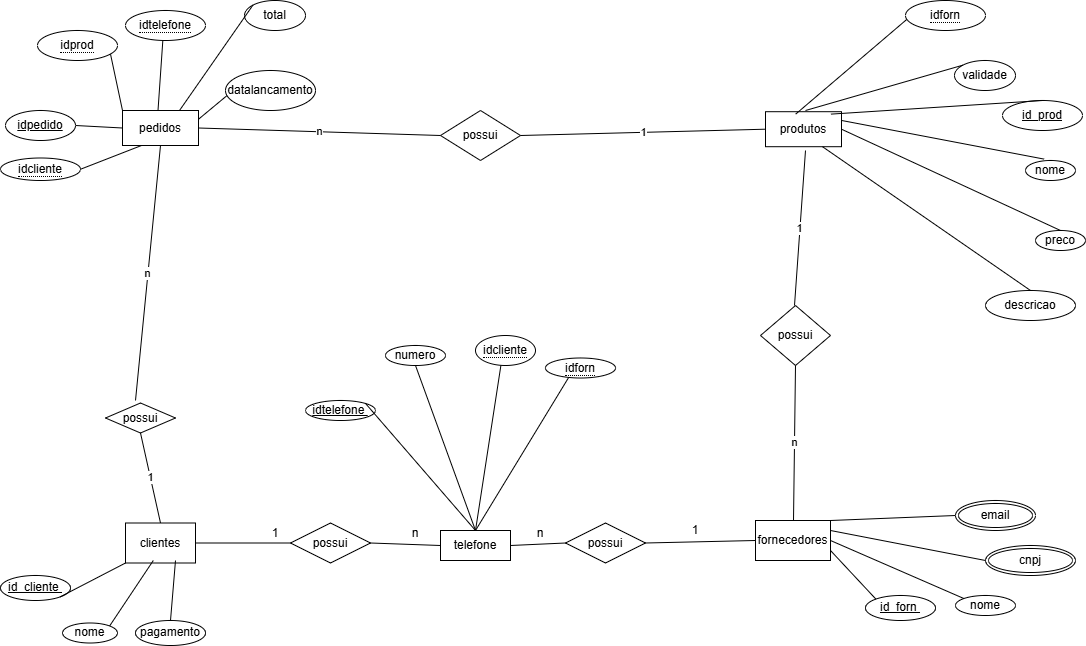

The diagram above was exported from draw.io. Its source (the exported page's mxGraphModel, read from the mxfile embedded in the PNG):
<mxGraphModel dx="2000" dy="1707" grid="1" gridSize="10" guides="1" tooltips="1" connect="1" arrows="1" fold="1" page="1" pageScale="1" pageWidth="827" pageHeight="1169" math="0" shadow="0">
  <root>
    <mxCell id="0" />
    <mxCell id="1" parent="0" />
    <mxCell id="KjHDTzAOCKiBboTc5KuN-144" value="clientes" style="rounded=0;whiteSpace=wrap;html=1;" parent="1" vertex="1">
      <mxGeometry x="-130" y="202.5" width="70" height="40" as="geometry" />
    </mxCell>
    <mxCell id="KjHDTzAOCKiBboTc5KuN-145" value="id_cliente&amp;nbsp;" style="ellipse;whiteSpace=wrap;html=1;align=center;fontStyle=4;" parent="1" vertex="1">
      <mxGeometry x="-255" y="255" width="70" height="25" as="geometry" />
    </mxCell>
    <mxCell id="KjHDTzAOCKiBboTc5KuN-147" value="pagamento" style="ellipse;whiteSpace=wrap;html=1;align=center;" parent="1" vertex="1">
      <mxGeometry x="-120" y="300" width="70" height="25" as="geometry" />
    </mxCell>
    <mxCell id="KjHDTzAOCKiBboTc5KuN-148" value="possui" style="rhombus;whiteSpace=wrap;html=1;" parent="1" vertex="1">
      <mxGeometry x="35" y="202.5" width="80" height="40" as="geometry" />
    </mxCell>
    <mxCell id="KjHDTzAOCKiBboTc5KuN-149" value="" style="endArrow=none;html=1;rounded=0;exitX=0;exitY=1;exitDx=0;exitDy=0;entryX=1;entryY=1;entryDx=0;entryDy=0;" parent="1" source="KjHDTzAOCKiBboTc5KuN-144" target="KjHDTzAOCKiBboTc5KuN-145" edge="1">
      <mxGeometry width="50" height="50" relative="1" as="geometry">
        <mxPoint x="-365" y="252.5" as="sourcePoint" />
        <mxPoint x="-315" y="202.5" as="targetPoint" />
      </mxGeometry>
    </mxCell>
    <mxCell id="KjHDTzAOCKiBboTc5KuN-161" value="telefone" style="rounded=0;whiteSpace=wrap;html=1;" parent="1" vertex="1">
      <mxGeometry x="185" y="210" width="70" height="30" as="geometry" />
    </mxCell>
    <mxCell id="KjHDTzAOCKiBboTc5KuN-162" value="idtelefone&amp;nbsp;" style="ellipse;whiteSpace=wrap;html=1;align=center;fontStyle=4;" parent="1" vertex="1">
      <mxGeometry x="50" y="80" width="70" height="20" as="geometry" />
    </mxCell>
    <mxCell id="KjHDTzAOCKiBboTc5KuN-164" value="numero" style="ellipse;whiteSpace=wrap;html=1;align=center;" parent="1" vertex="1">
      <mxGeometry x="130" y="25" width="60" height="20" as="geometry" />
    </mxCell>
    <mxCell id="KjHDTzAOCKiBboTc5KuN-173" value="" style="endArrow=none;html=1;rounded=0;exitX=1;exitY=0;exitDx=0;exitDy=0;entryX=0.5;entryY=0;entryDx=0;entryDy=0;" parent="1" source="KjHDTzAOCKiBboTc5KuN-162" target="KjHDTzAOCKiBboTc5KuN-161" edge="1">
      <mxGeometry width="50" height="50" relative="1" as="geometry">
        <mxPoint x="410" y="270" as="sourcePoint" />
        <mxPoint x="460" y="220" as="targetPoint" />
      </mxGeometry>
    </mxCell>
    <mxCell id="KjHDTzAOCKiBboTc5KuN-175" value="" style="endArrow=none;html=1;rounded=0;exitX=0.5;exitY=1;exitDx=0;exitDy=0;" parent="1" source="KjHDTzAOCKiBboTc5KuN-164" edge="1">
      <mxGeometry width="50" height="50" relative="1" as="geometry">
        <mxPoint x="128" y="304" as="sourcePoint" />
        <mxPoint x="220" y="210" as="targetPoint" />
      </mxGeometry>
    </mxCell>
    <mxCell id="KjHDTzAOCKiBboTc5KuN-177" value="" style="endArrow=none;html=1;rounded=0;exitX=0.5;exitY=0;exitDx=0;exitDy=0;entryX=0.5;entryY=0;entryDx=0;entryDy=0;" parent="1" source="7oZuGkgauvZtem1xAFJ2-6" target="KjHDTzAOCKiBboTc5KuN-161" edge="1">
      <mxGeometry width="50" height="50" relative="1" as="geometry">
        <mxPoint x="181.71572875253787" y="354.3933982822017" as="sourcePoint" />
        <mxPoint x="233" y="270" as="targetPoint" />
      </mxGeometry>
    </mxCell>
    <mxCell id="KjHDTzAOCKiBboTc5KuN-178" value="" style="endArrow=none;html=1;rounded=0;exitX=0.5;exitY=0;exitDx=0;exitDy=0;entryX=0.5;entryY=0;entryDx=0;entryDy=0;" parent="1" source="KjHDTzAOCKiBboTc5KuN-161" target="7oZuGkgauvZtem1xAFJ2-7" edge="1">
      <mxGeometry width="50" height="50" relative="1" as="geometry">
        <mxPoint x="148" y="324" as="sourcePoint" />
        <mxPoint x="260" y="345" as="targetPoint" />
      </mxGeometry>
    </mxCell>
    <mxCell id="KjHDTzAOCKiBboTc5KuN-186" value="" style="endArrow=none;html=1;rounded=0;entryX=0;entryY=0.5;entryDx=0;entryDy=0;exitX=1;exitY=0.5;exitDx=0;exitDy=0;" parent="1" source="KjHDTzAOCKiBboTc5KuN-148" target="KjHDTzAOCKiBboTc5KuN-161" edge="1">
      <mxGeometry width="50" height="50" relative="1" as="geometry">
        <mxPoint x="130" y="270" as="sourcePoint" />
        <mxPoint x="180" y="220" as="targetPoint" />
      </mxGeometry>
    </mxCell>
    <mxCell id="KjHDTzAOCKiBboTc5KuN-187" value="" style="endArrow=none;html=1;rounded=0;exitX=1;exitY=0.5;exitDx=0;exitDy=0;entryX=0;entryY=0.5;entryDx=0;entryDy=0;" parent="1" source="KjHDTzAOCKiBboTc5KuN-144" target="KjHDTzAOCKiBboTc5KuN-148" edge="1">
      <mxGeometry width="50" height="50" relative="1" as="geometry">
        <mxPoint x="130" y="270" as="sourcePoint" />
        <mxPoint x="180" y="220" as="targetPoint" />
      </mxGeometry>
    </mxCell>
    <mxCell id="KjHDTzAOCKiBboTc5KuN-188" value="1" style="text;html=1;align=center;verticalAlign=middle;whiteSpace=wrap;rounded=0;" parent="1" vertex="1">
      <mxGeometry x="-10" y="197.5" width="60" height="30" as="geometry" />
    </mxCell>
    <mxCell id="KjHDTzAOCKiBboTc5KuN-189" value="n" style="text;html=1;align=center;verticalAlign=middle;whiteSpace=wrap;rounded=0;" parent="1" vertex="1">
      <mxGeometry x="130" y="197.5" width="60" height="30" as="geometry" />
    </mxCell>
    <mxCell id="KjHDTzAOCKiBboTc5KuN-190" value="produtos" style="rounded=0;whiteSpace=wrap;html=1;" parent="1" vertex="1">
      <mxGeometry x="510" y="-208.8" width="76" height="35" as="geometry" />
    </mxCell>
    <mxCell id="KjHDTzAOCKiBboTc5KuN-191" value="id_prod" style="ellipse;whiteSpace=wrap;html=1;align=center;fontStyle=4;" parent="1" vertex="1">
      <mxGeometry x="747" y="-220" width="80" height="30" as="geometry" />
    </mxCell>
    <mxCell id="KjHDTzAOCKiBboTc5KuN-193" value="descricao" style="ellipse;whiteSpace=wrap;html=1;align=center;" parent="1" vertex="1">
      <mxGeometry x="730" y="-30" width="90" height="30" as="geometry" />
    </mxCell>
    <mxCell id="KjHDTzAOCKiBboTc5KuN-194" value="possui" style="rhombus;whiteSpace=wrap;html=1;" parent="1" vertex="1">
      <mxGeometry x="310" y="202.5" width="80" height="40" as="geometry" />
    </mxCell>
    <mxCell id="KjHDTzAOCKiBboTc5KuN-195" value="" style="endArrow=none;html=1;rounded=0;exitX=1;exitY=0.5;exitDx=0;exitDy=0;entryX=0;entryY=0.5;entryDx=0;entryDy=0;" parent="1" source="KjHDTzAOCKiBboTc5KuN-161" target="KjHDTzAOCKiBboTc5KuN-194" edge="1">
      <mxGeometry width="50" height="50" relative="1" as="geometry">
        <mxPoint x="370" y="310" as="sourcePoint" />
        <mxPoint x="420" y="260" as="targetPoint" />
      </mxGeometry>
    </mxCell>
    <mxCell id="KjHDTzAOCKiBboTc5KuN-197" value="" style="endArrow=none;html=1;rounded=0;entryX=0.861;entryY=0.069;entryDx=0;entryDy=0;exitX=0.5;exitY=0;exitDx=0;exitDy=0;entryPerimeter=0;" parent="1" source="KjHDTzAOCKiBboTc5KuN-191" target="KjHDTzAOCKiBboTc5KuN-190" edge="1">
      <mxGeometry width="50" height="50" relative="1" as="geometry">
        <mxPoint x="672.75" y="146.2" as="sourcePoint" />
        <mxPoint x="770.578" y="44.995000000000076" as="targetPoint" />
      </mxGeometry>
    </mxCell>
    <mxCell id="KjHDTzAOCKiBboTc5KuN-198" value="" style="endArrow=none;html=1;rounded=0;exitX=0.254;exitY=0.09;exitDx=0;exitDy=0;exitPerimeter=0;entryX=0.397;entryY=0.069;entryDx=0;entryDy=0;entryPerimeter=0;" parent="1" source="KjHDTzAOCKiBboTc5KuN-226" target="KjHDTzAOCKiBboTc5KuN-190" edge="1">
      <mxGeometry width="50" height="50" relative="1" as="geometry">
        <mxPoint x="797.75" y="156.2" as="sourcePoint" />
        <mxPoint x="610" y="-250" as="targetPoint" />
      </mxGeometry>
    </mxCell>
    <mxCell id="KjHDTzAOCKiBboTc5KuN-199" value="" style="endArrow=none;html=1;rounded=0;exitX=0.5;exitY=0;exitDx=0;exitDy=0;entryX=0.75;entryY=1;entryDx=0;entryDy=0;" parent="1" source="KjHDTzAOCKiBboTc5KuN-193" target="KjHDTzAOCKiBboTc5KuN-190" edge="1">
      <mxGeometry width="50" height="50" relative="1" as="geometry">
        <mxPoint x="672.75" y="146.2" as="sourcePoint" />
        <mxPoint x="781.75" y="43.7" as="targetPoint" />
      </mxGeometry>
    </mxCell>
    <mxCell id="KjHDTzAOCKiBboTc5KuN-200" value="n" style="text;html=1;align=center;verticalAlign=middle;whiteSpace=wrap;rounded=0;" parent="1" vertex="1">
      <mxGeometry x="255" y="197.5" width="60" height="30" as="geometry" />
    </mxCell>
    <mxCell id="KjHDTzAOCKiBboTc5KuN-202" value="fornecedores" style="rounded=0;whiteSpace=wrap;html=1;" parent="1" vertex="1">
      <mxGeometry x="500" y="200" width="75" height="40" as="geometry" />
    </mxCell>
    <mxCell id="KjHDTzAOCKiBboTc5KuN-203" value="id_forn&amp;nbsp;" style="ellipse;whiteSpace=wrap;html=1;align=center;fontStyle=4;" parent="1" vertex="1">
      <mxGeometry x="610" y="275" width="70" height="25" as="geometry" />
    </mxCell>
    <mxCell id="KjHDTzAOCKiBboTc5KuN-206" value="nome" style="ellipse;whiteSpace=wrap;html=1;align=center;" parent="1" vertex="1">
      <mxGeometry x="700" y="275" width="60" height="20" as="geometry" />
    </mxCell>
    <mxCell id="KjHDTzAOCKiBboTc5KuN-213" value="possui" style="rhombus;whiteSpace=wrap;html=1;" parent="1" vertex="1">
      <mxGeometry x="-150" y="82.5" width="70" height="30" as="geometry" />
    </mxCell>
    <mxCell id="KjHDTzAOCKiBboTc5KuN-215" value="1" style="endArrow=none;html=1;rounded=0;entryX=0.5;entryY=0;entryDx=0;entryDy=0;exitX=0.5;exitY=1;exitDx=0;exitDy=0;" parent="1" source="KjHDTzAOCKiBboTc5KuN-213" target="KjHDTzAOCKiBboTc5KuN-144" edge="1">
      <mxGeometry width="50" height="50" relative="1" as="geometry">
        <mxPoint x="10" y="510" as="sourcePoint" />
        <mxPoint x="60" y="460" as="targetPoint" />
      </mxGeometry>
    </mxCell>
    <mxCell id="KjHDTzAOCKiBboTc5KuN-226" value="&lt;span style=&quot;border-bottom: 1px dotted&quot;&gt;idforn&lt;/span&gt;" style="ellipse;whiteSpace=wrap;html=1;align=center;" parent="1" vertex="1">
      <mxGeometry x="650" y="-320" width="80" height="30" as="geometry" />
    </mxCell>
    <mxCell id="KjHDTzAOCKiBboTc5KuN-229" value="" style="endArrow=none;html=1;rounded=0;" parent="1" edge="1">
      <mxGeometry width="50" height="50" relative="1" as="geometry">
        <mxPoint x="-80" y="240" as="sourcePoint" />
        <mxPoint x="-85" y="300" as="targetPoint" />
      </mxGeometry>
    </mxCell>
    <mxCell id="7oZuGkgauvZtem1xAFJ2-1" value="nome" style="ellipse;whiteSpace=wrap;html=1;" vertex="1" parent="1">
      <mxGeometry x="-193" y="302.5" width="55" height="20" as="geometry" />
    </mxCell>
    <mxCell id="7oZuGkgauvZtem1xAFJ2-2" value="" style="endArrow=none;html=1;rounded=0;entryX=1;entryY=0;entryDx=0;entryDy=0;exitX=0.397;exitY=0.938;exitDx=0;exitDy=0;exitPerimeter=0;" edge="1" parent="1" source="KjHDTzAOCKiBboTc5KuN-144" target="7oZuGkgauvZtem1xAFJ2-1">
      <mxGeometry width="50" height="50" relative="1" as="geometry">
        <mxPoint x="150" y="320" as="sourcePoint" />
        <mxPoint x="200" y="270" as="targetPoint" />
      </mxGeometry>
    </mxCell>
    <mxCell id="7oZuGkgauvZtem1xAFJ2-3" value="cnpj" style="ellipse;shape=doubleEllipse;margin=3;whiteSpace=wrap;html=1;align=center;" vertex="1" parent="1">
      <mxGeometry x="730" y="225" width="90" height="30" as="geometry" />
    </mxCell>
    <mxCell id="7oZuGkgauvZtem1xAFJ2-4" value="email" style="ellipse;shape=doubleEllipse;margin=3;whiteSpace=wrap;html=1;align=center;" vertex="1" parent="1">
      <mxGeometry x="700" y="180" width="80" height="30" as="geometry" />
    </mxCell>
    <mxCell id="7oZuGkgauvZtem1xAFJ2-6" value="&lt;span style=&quot;border-bottom: 1px dotted&quot;&gt;idcliente&lt;/span&gt;" style="ellipse;whiteSpace=wrap;html=1;align=center;" vertex="1" parent="1">
      <mxGeometry x="220" y="15" width="60" height="30" as="geometry" />
    </mxCell>
    <mxCell id="7oZuGkgauvZtem1xAFJ2-7" value="&lt;span style=&quot;border-bottom: 1px dotted&quot;&gt;idforn&lt;/span&gt;" style="ellipse;whiteSpace=wrap;html=1;align=center;" vertex="1" parent="1">
      <mxGeometry x="290" y="37.5" width="70" height="20" as="geometry" />
    </mxCell>
    <mxCell id="7oZuGkgauvZtem1xAFJ2-8" value="preco" style="ellipse;whiteSpace=wrap;html=1;align=center;" vertex="1" parent="1">
      <mxGeometry x="780" y="-90" width="50" height="20" as="geometry" />
    </mxCell>
    <mxCell id="7oZuGkgauvZtem1xAFJ2-9" value="nome" style="ellipse;whiteSpace=wrap;html=1;align=center;" vertex="1" parent="1">
      <mxGeometry x="770" y="-160" width="50" height="20" as="geometry" />
    </mxCell>
    <mxCell id="7oZuGkgauvZtem1xAFJ2-10" value="validade" style="ellipse;whiteSpace=wrap;html=1;align=center;" vertex="1" parent="1">
      <mxGeometry x="699" y="-260" width="61" height="30" as="geometry" />
    </mxCell>
    <mxCell id="7oZuGkgauvZtem1xAFJ2-11" value="" style="endArrow=none;html=1;rounded=0;entryX=1;entryY=0.5;entryDx=0;entryDy=0;exitX=0.5;exitY=0;exitDx=0;exitDy=0;" edge="1" parent="1" source="7oZuGkgauvZtem1xAFJ2-8" target="KjHDTzAOCKiBboTc5KuN-190">
      <mxGeometry width="50" height="50" relative="1" as="geometry">
        <mxPoint x="452.75" y="156.2" as="sourcePoint" />
        <mxPoint x="793.8339999999998" y="44.19000000000001" as="targetPoint" />
      </mxGeometry>
    </mxCell>
    <mxCell id="7oZuGkgauvZtem1xAFJ2-12" value="" style="endArrow=none;html=1;rounded=0;exitX=0.372;exitY=-0.07;exitDx=0;exitDy=0;exitPerimeter=0;entryX=1;entryY=0.25;entryDx=0;entryDy=0;" edge="1" parent="1" source="7oZuGkgauvZtem1xAFJ2-9" target="KjHDTzAOCKiBboTc5KuN-190">
      <mxGeometry width="50" height="50" relative="1" as="geometry">
        <mxPoint x="452.75" y="156.2" as="sourcePoint" />
        <mxPoint x="580" y="-210" as="targetPoint" />
      </mxGeometry>
    </mxCell>
    <mxCell id="7oZuGkgauvZtem1xAFJ2-14" value="" style="endArrow=none;html=1;rounded=0;exitX=0;exitY=0;exitDx=0;exitDy=0;" edge="1" parent="1" source="7oZuGkgauvZtem1xAFJ2-10">
      <mxGeometry width="50" height="50" relative="1" as="geometry">
        <mxPoint x="452.75" y="156.2" as="sourcePoint" />
        <mxPoint x="550" y="-210" as="targetPoint" />
      </mxGeometry>
    </mxCell>
    <mxCell id="7oZuGkgauvZtem1xAFJ2-30" value="pedidos" style="rounded=0;whiteSpace=wrap;html=1;" vertex="1" parent="1">
      <mxGeometry x="-133" y="-210" width="76" height="35" as="geometry" />
    </mxCell>
    <mxCell id="7oZuGkgauvZtem1xAFJ2-31" value="" style="endArrow=none;html=1;rounded=0;entryX=0;entryY=0.5;entryDx=0;entryDy=0;exitX=1;exitY=0.5;exitDx=0;exitDy=0;" edge="1" parent="1" target="7oZuGkgauvZtem1xAFJ2-30" source="7oZuGkgauvZtem1xAFJ2-43">
      <mxGeometry width="50" height="50" relative="1" as="geometry">
        <mxPoint x="-189.75" y="-197" as="sourcePoint" />
        <mxPoint x="-159.75" y="-160" as="targetPoint" />
      </mxGeometry>
    </mxCell>
    <mxCell id="7oZuGkgauvZtem1xAFJ2-32" value="" style="endArrow=none;html=1;rounded=0;entryX=0.25;entryY=1;entryDx=0;entryDy=0;exitX=1;exitY=0.5;exitDx=0;exitDy=0;" edge="1" parent="1" target="7oZuGkgauvZtem1xAFJ2-30" source="7oZuGkgauvZtem1xAFJ2-45">
      <mxGeometry width="50" height="50" relative="1" as="geometry">
        <mxPoint x="-179.75" y="-150" as="sourcePoint" />
        <mxPoint x="-159.75" y="-160" as="targetPoint" />
      </mxGeometry>
    </mxCell>
    <mxCell id="7oZuGkgauvZtem1xAFJ2-34" value="" style="endArrow=none;html=1;rounded=0;exitX=1;exitY=0;exitDx=0;exitDy=0;entryX=0;entryY=0;entryDx=0;entryDy=0;" edge="1" parent="1" target="7oZuGkgauvZtem1xAFJ2-30" source="7oZuGkgauvZtem1xAFJ2-46">
      <mxGeometry width="50" height="50" relative="1" as="geometry">
        <mxPoint x="-154.75" y="-110" as="sourcePoint" />
        <mxPoint x="-159.75" y="-160" as="targetPoint" />
      </mxGeometry>
    </mxCell>
    <mxCell id="7oZuGkgauvZtem1xAFJ2-39" value="total" style="ellipse;whiteSpace=wrap;html=1;align=center;" vertex="1" parent="1">
      <mxGeometry x="-11" y="-320" width="61" height="30" as="geometry" />
    </mxCell>
    <mxCell id="7oZuGkgauvZtem1xAFJ2-40" value="" style="endArrow=none;html=1;rounded=0;entryX=0.5;entryY=1;entryDx=0;entryDy=0;exitX=0.5;exitY=0;exitDx=0;exitDy=0;" edge="1" parent="1">
      <mxGeometry width="50" height="50" relative="1" as="geometry">
        <mxPoint x="-97.5" y="-210" as="sourcePoint" />
        <mxPoint x="-92.5" y="-282.5" as="targetPoint" />
      </mxGeometry>
    </mxCell>
    <mxCell id="7oZuGkgauvZtem1xAFJ2-41" value="" style="endArrow=none;html=1;rounded=0;entryX=1;entryY=0.25;entryDx=0;entryDy=0;exitX=0.269;exitY=0.155;exitDx=0;exitDy=0;exitPerimeter=0;" edge="1" parent="1" source="7oZuGkgauvZtem1xAFJ2-48" target="7oZuGkgauvZtem1xAFJ2-30">
      <mxGeometry width="50" height="50" relative="1" as="geometry">
        <mxPoint x="-20" y="-230" as="sourcePoint" />
        <mxPoint x="-56" y="-312.5" as="targetPoint" />
      </mxGeometry>
    </mxCell>
    <mxCell id="7oZuGkgauvZtem1xAFJ2-42" value="" style="endArrow=none;html=1;rounded=0;entryX=0.75;entryY=0;entryDx=0;entryDy=0;exitX=0;exitY=0;exitDx=0;exitDy=0;" edge="1" parent="1" source="7oZuGkgauvZtem1xAFJ2-39" target="7oZuGkgauvZtem1xAFJ2-30">
      <mxGeometry width="50" height="50" relative="1" as="geometry">
        <mxPoint x="-409.75" y="-237.5" as="sourcePoint" />
        <mxPoint x="-44.37200000000007" y="-311.5899999999999" as="targetPoint" />
      </mxGeometry>
    </mxCell>
    <mxCell id="7oZuGkgauvZtem1xAFJ2-43" value="idpedido" style="ellipse;whiteSpace=wrap;html=1;align=center;fontStyle=4;" vertex="1" parent="1">
      <mxGeometry x="-250" y="-210" width="70" height="30" as="geometry" />
    </mxCell>
    <mxCell id="7oZuGkgauvZtem1xAFJ2-45" value="&lt;span style=&quot;border-bottom: 1px dotted&quot;&gt;idcliente&lt;/span&gt;" style="ellipse;whiteSpace=wrap;html=1;align=center;" vertex="1" parent="1">
      <mxGeometry x="-255" y="-162.5" width="80" height="22.5" as="geometry" />
    </mxCell>
    <mxCell id="7oZuGkgauvZtem1xAFJ2-46" value="&lt;span style=&quot;border-bottom: 1px dotted&quot;&gt;idprod&lt;/span&gt;" style="ellipse;whiteSpace=wrap;html=1;align=center;" vertex="1" parent="1">
      <mxGeometry x="-218" y="-290" width="80" height="30" as="geometry" />
    </mxCell>
    <mxCell id="7oZuGkgauvZtem1xAFJ2-47" value="&lt;span style=&quot;border-bottom: 1px dotted&quot;&gt;idtelefone&lt;/span&gt;" style="ellipse;whiteSpace=wrap;html=1;align=center;" vertex="1" parent="1">
      <mxGeometry x="-130" y="-310" width="80" height="30" as="geometry" />
    </mxCell>
    <mxCell id="7oZuGkgauvZtem1xAFJ2-48" value="datalancamento" style="ellipse;whiteSpace=wrap;html=1;align=center;" vertex="1" parent="1">
      <mxGeometry x="-30" y="-250" width="90" height="40" as="geometry" />
    </mxCell>
    <mxCell id="7oZuGkgauvZtem1xAFJ2-52" value="" style="endArrow=none;html=1;rounded=0;entryX=1;entryY=0.5;entryDx=0;entryDy=0;exitX=0;exitY=0.5;exitDx=0;exitDy=0;" edge="1" parent="1" source="KjHDTzAOCKiBboTc5KuN-202" target="KjHDTzAOCKiBboTc5KuN-194">
      <mxGeometry width="50" height="50" relative="1" as="geometry">
        <mxPoint x="210" y="360" as="sourcePoint" />
        <mxPoint x="260" y="310" as="targetPoint" />
      </mxGeometry>
    </mxCell>
    <mxCell id="7oZuGkgauvZtem1xAFJ2-53" value="1" style="text;html=1;align=center;verticalAlign=middle;whiteSpace=wrap;rounded=0;" vertex="1" parent="1">
      <mxGeometry x="410" y="195" width="60" height="30" as="geometry" />
    </mxCell>
    <mxCell id="7oZuGkgauvZtem1xAFJ2-58" value="possui" style="rhombus;whiteSpace=wrap;html=1;" vertex="1" parent="1">
      <mxGeometry x="185" y="-210" width="80" height="50" as="geometry" />
    </mxCell>
    <mxCell id="7oZuGkgauvZtem1xAFJ2-59" value="possui" style="rhombus;whiteSpace=wrap;html=1;" vertex="1" parent="1">
      <mxGeometry x="505" y="-15" width="70" height="60" as="geometry" />
    </mxCell>
    <mxCell id="7oZuGkgauvZtem1xAFJ2-60" value="n" style="endArrow=none;html=1;rounded=0;exitX=0.5;exitY=1;exitDx=0;exitDy=0;" edge="1" parent="1" source="7oZuGkgauvZtem1xAFJ2-30">
      <mxGeometry width="50" height="50" relative="1" as="geometry">
        <mxPoint x="95" y="13.75" as="sourcePoint" />
        <mxPoint x="-120" y="80" as="targetPoint" />
      </mxGeometry>
    </mxCell>
    <mxCell id="7oZuGkgauvZtem1xAFJ2-61" value="n" style="endArrow=none;html=1;rounded=0;exitX=1;exitY=0.5;exitDx=0;exitDy=0;entryX=0;entryY=0.5;entryDx=0;entryDy=0;" edge="1" parent="1" source="7oZuGkgauvZtem1xAFJ2-30" target="7oZuGkgauvZtem1xAFJ2-58">
      <mxGeometry width="50" height="50" relative="1" as="geometry">
        <mxPoint x="95" y="13.75" as="sourcePoint" />
        <mxPoint x="145" y="-36.25" as="targetPoint" />
      </mxGeometry>
    </mxCell>
    <mxCell id="7oZuGkgauvZtem1xAFJ2-63" value="n" style="endArrow=none;html=1;rounded=0;exitX=0.5;exitY=1;exitDx=0;exitDy=0;" edge="1" parent="1" source="7oZuGkgauvZtem1xAFJ2-59">
      <mxGeometry width="50" height="50" relative="1" as="geometry">
        <mxPoint x="200" y="430" as="sourcePoint" />
        <mxPoint x="538" y="200" as="targetPoint" />
      </mxGeometry>
    </mxCell>
    <mxCell id="7oZuGkgauvZtem1xAFJ2-76" value="" style="endArrow=none;html=1;rounded=0;entryX=0;entryY=0.5;entryDx=0;entryDy=0;exitX=1;exitY=0;exitDx=0;exitDy=0;" edge="1" parent="1" source="KjHDTzAOCKiBboTc5KuN-202" target="7oZuGkgauvZtem1xAFJ2-4">
      <mxGeometry width="50" height="50" relative="1" as="geometry">
        <mxPoint x="320" y="310" as="sourcePoint" />
        <mxPoint x="370" y="260" as="targetPoint" />
      </mxGeometry>
    </mxCell>
    <mxCell id="7oZuGkgauvZtem1xAFJ2-77" value="" style="endArrow=none;html=1;rounded=0;entryX=0;entryY=0.5;entryDx=0;entryDy=0;exitX=1;exitY=0.25;exitDx=0;exitDy=0;" edge="1" parent="1" source="KjHDTzAOCKiBboTc5KuN-202" target="7oZuGkgauvZtem1xAFJ2-3">
      <mxGeometry width="50" height="50" relative="1" as="geometry">
        <mxPoint x="320" y="310" as="sourcePoint" />
        <mxPoint x="370" y="260" as="targetPoint" />
      </mxGeometry>
    </mxCell>
    <mxCell id="7oZuGkgauvZtem1xAFJ2-78" value="" style="endArrow=none;html=1;rounded=0;entryX=0;entryY=0;entryDx=0;entryDy=0;exitX=1;exitY=0.5;exitDx=0;exitDy=0;" edge="1" parent="1" source="KjHDTzAOCKiBboTc5KuN-202" target="KjHDTzAOCKiBboTc5KuN-206">
      <mxGeometry width="50" height="50" relative="1" as="geometry">
        <mxPoint x="320" y="310" as="sourcePoint" />
        <mxPoint x="370" y="260" as="targetPoint" />
      </mxGeometry>
    </mxCell>
    <mxCell id="7oZuGkgauvZtem1xAFJ2-79" value="" style="endArrow=none;html=1;rounded=0;entryX=0;entryY=0;entryDx=0;entryDy=0;exitX=1;exitY=0.75;exitDx=0;exitDy=0;" edge="1" parent="1" source="KjHDTzAOCKiBboTc5KuN-202" target="KjHDTzAOCKiBboTc5KuN-203">
      <mxGeometry width="50" height="50" relative="1" as="geometry">
        <mxPoint x="320" y="310" as="sourcePoint" />
        <mxPoint x="370" y="260" as="targetPoint" />
      </mxGeometry>
    </mxCell>
    <mxCell id="7oZuGkgauvZtem1xAFJ2-84" value="1" style="endArrow=none;html=1;rounded=0;" edge="1" parent="1">
      <mxGeometry width="50" height="50" relative="1" as="geometry">
        <mxPoint x="550" y="-170" as="sourcePoint" />
        <mxPoint x="539" y="-15" as="targetPoint" />
      </mxGeometry>
    </mxCell>
    <mxCell id="7oZuGkgauvZtem1xAFJ2-85" value="1" style="endArrow=none;html=1;rounded=0;exitX=1;exitY=0.5;exitDx=0;exitDy=0;entryX=0;entryY=0.5;entryDx=0;entryDy=0;" edge="1" parent="1" source="7oZuGkgauvZtem1xAFJ2-58" target="KjHDTzAOCKiBboTc5KuN-190">
      <mxGeometry width="50" height="50" relative="1" as="geometry">
        <mxPoint x="560" y="65" as="sourcePoint" />
        <mxPoint x="558" y="220" as="targetPoint" />
      </mxGeometry>
    </mxCell>
  </root>
</mxGraphModel>